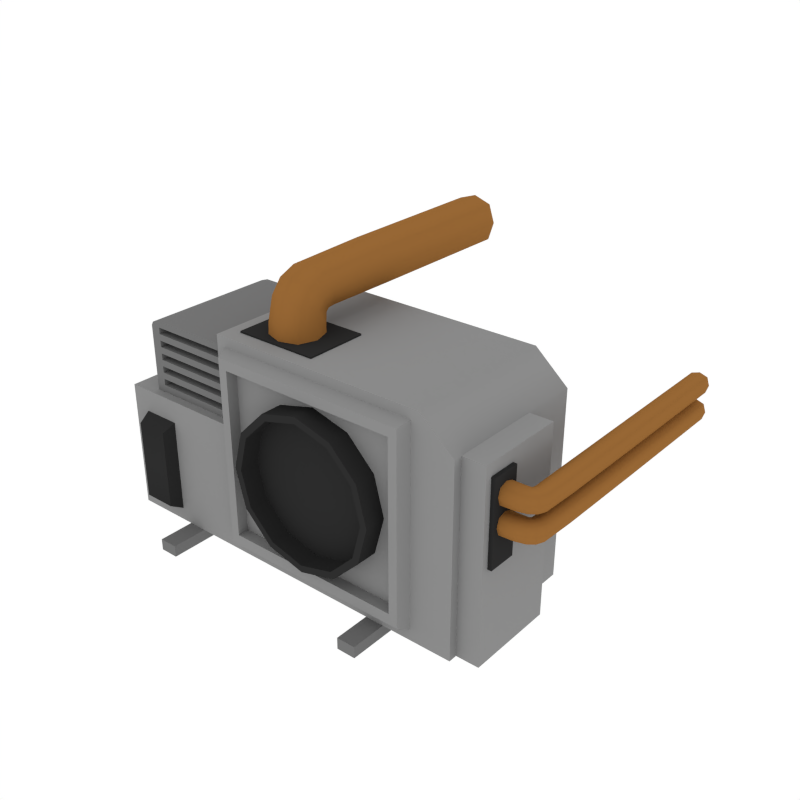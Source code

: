 # Source: AC.blend  (saved by Blender 3.0.42; exported with 4.5.12 LTS)
import bpy
from mathutils import Matrix  # noqa: F401  (used for matrix-valued properties, if any)

bpy.ops.wm.read_factory_settings(use_empty=True)
scene = bpy.context.scene
scene.name = 'Scene'

# ---- collections
col_collection_1 = bpy.data.collections.new('Collection 1'); scene.collection.children.link(col_collection_1)

# ---- materials (node trees are filled in below, after node groups)
mat_lightgrey = bpy.data.materials.new('LightGrey')
mat_lightgrey.alpha_threshold = 0.0
mat_lightgrey.diffuse_color = (0.2598, 0.2598, 0.2598, 1.0)
mat_lightgrey.roughness = 0.5
mat_grey = bpy.data.materials.new('Grey')
mat_grey.alpha_threshold = 0.0
mat_grey.diffuse_color = (0.1734, 0.1734, 0.1734, 1.0)
mat_grey.roughness = 0.5
mat_black = bpy.data.materials.new('Black')
mat_black.alpha_threshold = 0.0
mat_black.diffuse_color = (0.02721, 0.02721, 0.02721, 1.0)
mat_black.roughness = 0.5
mat_orange = bpy.data.materials.new('Orange')
mat_orange.alpha_threshold = 0.0
mat_orange.diffuse_color = (0.3108, 0.1363, 0.03522, 1.0)
mat_orange.roughness = 0.5

# ---- node groups
ng_auto_smooth = bpy.data.node_groups.new('Auto Smooth', 'GeometryNodeTree')
_s = ng_auto_smooth.interface.new_socket(name='Geometry', in_out='OUTPUT', socket_type='NodeSocketGeometry')
_s = ng_auto_smooth.interface.new_socket(name='Geometry', in_out='INPUT', socket_type='NodeSocketGeometry')
_s = ng_auto_smooth.interface.new_socket(name='Angle', in_out='INPUT', socket_type='NodeSocketFloat')
_s.subtype = 'ANGLE'
_s.min_value = 0.0
_s.max_value = 3.142
ng_auto_smooth.is_modifier = True
_N = ng_auto_smooth.nodes; _L = ng_auto_smooth.links
n0 = _N.new('NodeGroupOutput'); n0.name = 'Group Output'; n0.location = (480, -100)
n1 = _N.new('NodeGroupInput'); n1.name = 'Group Input'; n1.location = (-420, -300)
n2 = _N.new('NodeGroupInput'); n2.name = 'Group Input.001'; n2.location = (-60, -100)
n3 = _N.new('GeometryNodeSetShadeSmooth'); n3.name = 'Set Shade Smooth'; n3.location = (120, -100)
n3.domain = 'EDGE'
n4 = _N.new('GeometryNodeSetShadeSmooth'); n4.name = 'Set Shade Smooth.001'; n4.location = (300, -100)
n5 = _N.new('GeometryNodeInputMeshEdgeAngle'); n5.name = 'Edge Angle'; n5.location = (-420, -220)
n6 = _N.new('GeometryNodeInputEdgeSmooth'); n6.name = 'Is Edge Smooth'; n6.location = (-60, -160)
n7 = _N.new('GeometryNodeInputShadeSmooth'); n7.name = 'Is Face Smooth'; n7.location = (-240, -340)
n8 = _N.new('FunctionNodeBooleanMath'); n8.name = 'Boolean Math'; n8.location = (-60, -220)
n9 = _N.new('FunctionNodeCompare'); n9.name = 'Compare'; n9.location = (-240, -180)
n9.operation = 'LESS_EQUAL'
_L.new(n5.outputs[0], n9.inputs[0])
_L.new(n4.outputs[0], n0.inputs[0])
_L.new(n1.outputs[1], n9.inputs[1])
_L.new(n9.outputs[0], n8.inputs[0])
_L.new(n7.outputs[0], n8.inputs[1])
_L.new(n2.outputs[0], n3.inputs[0])
_L.new(n6.outputs[0], n3.inputs[1])
_L.new(n3.outputs[0], n4.inputs[0])
_L.new(n8.outputs[0], n3.inputs[2])
n0.is_active_output = True

# ---- material node trees

# ---- world
world_world = bpy.data.worlds.new('World'); scene.world = world_world
world_world.color = (1.0, 1.0, 1.0)
world_world.use_sun_shadow = False
world_world.sun_shadow_jitter_overblur = 0.0
world_world.cycles.sampling_method = 'NONE'
world_world.cycles.sample_map_resolution = 256

# ---- meshes
me_cube_004 = bpy.data.meshes.new('Cube.004')
me_cube_004.from_pydata([(-0.3946, -0.1799, -0.254), (-0.3946, 0.1799, -0.254), (0.4194, -0.1799, -0.254), (0.4194, -0.1799, 0.254), (0.4194, 0.1799, -0.254), (0.4194, 0.1799, 0.254), (-0.1001, 0.1799, -0.254), (-0.1001, 0.1799, 0.254), (-0.1001, -0.1799, -0.254), (-0.1001, -0.1799, 0.254), (0.4967, 0.1799, 0.1861), (0.4967, 0.1799, -0.254), (0.4967, -0.1799, -0.254), (0.4967, -0.1799, 0.1861), (-0.3946, -0.1799, 0.04939), (-0.3946, 0.1799, 0.04939), (0.4194, 0.1799, 0.04939), (0.4194, -0.1799, 0.04939), (-0.1001, -0.1799, 0.04939), (-0.1001, 0.1799, 0.04939), (0.4967, 0.1799, 0.008814), (0.4967, -0.1799, 0.008814), (-0.3284, -0.1606, 0.2122), (-0.3284, 0.1606, 0.2122), (-0.08827, 0.1606, 0.2187), (-0.08827, -0.1606, 0.2187), (-0.3333, -0.1606, 0.03603), (-0.3333, 0.1606, 0.03603), (-0.08827, -0.1606, 0.03603), (-0.08827, 0.1606, 0.03603), (-0.3098, 0.1606, 0.08169), (-0.3098, 0.1606, 0.09692), (-0.3098, 0.1606, 0.1121), (-0.3098, 0.1606, 0.1274), (-0.3098, 0.1606, 0.1426), (-0.3098, 0.1606, 0.1578), (-0.3098, 0.1606, 0.173), (-0.3098, 0.1606, 0.1882), (-0.3098, 0.1606, 0.2035), (-0.3098, -0.1606, 0.06647), (-0.3098, -0.1606, 0.08169), (-0.3098, -0.1606, 0.09692), (-0.3098, -0.1606, 0.1121), (-0.3098, -0.1606, 0.1274), (-0.3098, -0.1606, 0.1426), (-0.3098, -0.1606, 0.1578), (-0.3098, -0.1606, 0.173), (-0.3098, -0.1606, 0.1882), (-0.3098, -0.1606, 0.2035), (-0.08827, 0.1606, 0.06647), (-0.08827, 0.1606, 0.08169), (-0.08827, 0.1606, 0.09692), (-0.08827, 0.1606, 0.1121), (-0.08827, 0.1606, 0.1274), (-0.08827, 0.1606, 0.1426), (-0.08827, 0.1606, 0.1578), (-0.08827, 0.1606, 0.173), (-0.08827, 0.1606, 0.1882), (-0.08827, 0.1606, 0.2035), (-0.3098, -0.1606, 0.2187), (-0.3098, 0.1606, 0.2187), (-0.3098, 0.1606, 0.03603), (-0.3098, -0.1606, 0.03603), (-0.08827, -0.1606, 0.06647), (-0.08827, -0.1606, 0.08169), (-0.08827, -0.1606, 0.09692), (-0.08827, -0.1606, 0.1121), (-0.08827, -0.1606, 0.1274), (-0.08827, -0.1606, 0.1426), (-0.08827, -0.1606, 0.1578), (-0.08827, -0.1606, 0.173), (-0.08827, -0.1606, 0.1882), (-0.08827, -0.1606, 0.2035), (-0.3333, 0.1606, 0.06647), (-0.3333, 0.1606, 0.08169), (-0.3333, 0.1606, 0.09692), (-0.3333, 0.1606, 0.1121), (-0.3333, 0.1606, 0.1274), (-0.1246, 0.1606, 0.2187), (-0.1246, 0.1606, 0.03603), (-0.3333, 0.1606, 0.1426), (-0.3333, 0.1606, 0.1578), (-0.3333, 0.1606, 0.173), (-0.3333, 0.1606, 0.1882), (-0.3333, 0.1606, 0.2035), (-0.3333, -0.1606, 0.2035), (-0.3333, -0.1606, 0.1882), (-0.3333, -0.1606, 0.173), (-0.1246, -0.1606, 0.2187), (-0.1246, -0.1606, 0.03603), (-0.3333, -0.1606, 0.1578), (-0.3333, -0.1606, 0.1426), (-0.3333, -0.1606, 0.1274), (-0.3333, -0.1606, 0.1121), (-0.3333, -0.1606, 0.09692), (-0.3333, -0.1606, 0.08169), (-0.3333, -0.1606, 0.06647), (-0.3098, 0.1606, 0.06647), (-0.1246, -0.1606, 0.2035), (-0.1246, -0.1606, 0.1882), (-0.1246, -0.1606, 0.173), (-0.1246, -0.1606, 0.1578), (-0.1246, -0.1606, 0.1426), (-0.1246, -0.1606, 0.1274), (-0.1246, -0.1606, 0.1121), (-0.1246, -0.1606, 0.09692), (-0.1246, -0.1606, 0.08169), (-0.1246, -0.1606, 0.06647), (-0.1246, 0.1606, 0.2035), (-0.1246, 0.1606, 0.1882), (-0.1246, 0.1606, 0.173), (-0.1246, 0.1606, 0.1578), (-0.1246, 0.1606, 0.1426), (-0.1246, 0.1606, 0.1274), (-0.1246, 0.1606, 0.1121), (-0.1246, 0.1606, 0.09692), (-0.1246, 0.1606, 0.08169), (-0.1246, 0.1606, 0.06647), (-0.3098, -0.05127, 0.08169), (-0.3098, -0.05127, 0.06647), (-0.3098, -0.05127, 0.1121), (-0.3098, -0.05127, 0.09692), (-0.3098, -0.05127, 0.1426), (-0.3098, -0.05127, 0.1274), (-0.3098, -0.05127, 0.173), (-0.3098, -0.05127, 0.1578), (-0.3098, -0.05127, 0.2035), (-0.3098, -0.05127, 0.1882), (-0.1246, -0.05127, 0.08169), (-0.1246, -0.05127, 0.06647), (-0.1246, -0.05127, 0.1121), (-0.1246, -0.05127, 0.09692), (-0.1246, -0.05127, 0.1426), (-0.1246, -0.05127, 0.1274), (-0.1246, -0.05127, 0.173), (-0.1246, -0.05127, 0.1578), (-0.1246, -0.05127, 0.2035), (-0.1246, -0.05127, 0.1882), (0.456, 0.0481, 0.1861), (0.456, -0.1606, 0.1861), (0.456, 0.0481, -0.253), (0.456, -0.1606, -0.253), (0.5502, 0.0481, 0.1861), (0.5502, -0.1606, 0.1861), (0.5502, 0.0481, -0.253), (0.5502, -0.1606, -0.253), (0.4027, -0.1703, -0.2329), (0.4027, -0.1703, 0.2354), (-0.08343, -0.1703, -0.2329), (-0.08343, -0.1703, 0.2354), (0.4027, -0.1703, 0.04682), (-0.08343, -0.1703, 0.04682), (0.3891, -0.2068, 0.04471), (0.3891, -0.2068, -0.2156), (-0.06978, -0.2068, -0.2156), (0.3891, -0.2068, 0.2202), (-0.06978, -0.2068, 0.2202), (-0.06978, -0.2068, 0.04471), (0.3688, -0.2068, 0.04159), (0.3688, -0.2068, -0.1899), (-0.04954, -0.2068, -0.1899), (0.3688, -0.2068, 0.1977), (-0.04954, -0.2068, 0.1977), (-0.04954, -0.2068, 0.04159), (0.3688, -0.1615, 0.04159), (0.3688, -0.1615, -0.1899), (-0.04954, -0.1615, -0.1899), (0.3688, -0.1615, 0.1977), (-0.04954, -0.1615, 0.1977), (-0.04954, -0.1615, 0.04159), (-0.1981, 0.3505, -0.254), (-0.1981, -0.2651, -0.254), (-0.2425, 0.3505, -0.254), (-0.2425, -0.2651, -0.254), (-0.1981, 0.3505, -0.281), (-0.1981, -0.2651, -0.281), (-0.2425, 0.3505, -0.281), (-0.2425, -0.2651, -0.281), (0.3306, 0.3505, -0.254), (0.3306, -0.2651, -0.254), (0.2862, 0.3505, -0.254), (0.2862, -0.2651, -0.254), (0.3306, 0.3505, -0.281), (0.3306, -0.2651, -0.281), (0.2862, 0.3505, -0.281), (0.2862, -0.2651, -0.281), (0.1596, -0.2297, -0.1765), (0.1596, -0.1555, -0.1765), (0.2477, -0.2297, -0.1529), (0.2477, -0.1555, -0.1529), (0.3122, -0.2297, -0.08847), (0.3122, -0.1555, -0.08847), (0.3358, -0.2297, -0.0003959), (0.3358, -0.1555, -0.0003959), (0.3122, -0.2297, 0.08768), (0.3122, -0.1555, 0.08768), (0.2477, -0.2297, 0.1522), (0.2477, -0.1555, 0.1522), (0.1596, -0.2297, 0.1758), (0.1596, -0.1555, 0.1758), (0.07157, -0.2297, 0.1522), (0.07157, -0.1555, 0.1522), (0.007092, -0.2297, 0.08768), (0.007092, -0.1555, 0.08768), (-0.01651, -0.2297, -0.0003958), (-0.01651, -0.1555, -0.0003958), (0.007092, -0.2297, -0.08847), (0.007092, -0.1555, -0.08847), (0.07157, -0.2297, -0.1529), (0.07157, -0.1555, -0.1529), (0.1596, -0.2295, -0.1607), (0.2398, -0.2295, -0.1392), (0.2984, -0.2295, -0.08053), (0.3199, -0.2295, -0.0003959), (0.2984, -0.2295, 0.07974), (0.2398, -0.2295, 0.1384), (0.1596, -0.2295, 0.1599), (0.07951, -0.2295, 0.1384), (0.02084, -0.2295, 0.07974), (-0.0006318, -0.2295, -0.0003958), (0.02084, -0.2295, -0.08053), (0.07951, -0.2295, -0.1392), (0.1596, -0.1844, -0.1607), (0.2398, -0.1844, -0.1392), (0.2984, -0.1844, -0.08053), (0.3199, -0.1844, -0.0003959), (0.2984, -0.1844, 0.07974), (0.2398, -0.1844, 0.1384), (0.1596, -0.1844, 0.1599), (0.07951, -0.1844, 0.1384), (0.02084, -0.1844, 0.07974), (-0.0006318, -0.1844, -0.0003958), (0.02084, -0.1844, -0.08053), (0.07951, -0.1844, -0.1392), (-0.3946, 0.1799, 0.006048), (-0.3946, 0.1799, -0.0373), (-0.3946, 0.1799, -0.08064), (-0.3946, 0.1799, -0.124), (-0.3946, 0.1799, -0.1673), (-0.3946, 0.1799, -0.2107), (0.4194, 0.1799, 0.006048), (0.4194, 0.1799, -0.0373), (0.4194, 0.1799, -0.08064), (0.4194, 0.1799, -0.124), (0.4194, 0.1799, -0.1673), (0.4194, 0.1799, -0.2107), (0.4194, -0.1799, 0.006048), (0.4194, -0.1799, -0.0373), (0.4194, -0.1799, -0.08064), (0.4194, -0.1799, -0.124), (0.4194, -0.1799, -0.1673), (0.4194, -0.1799, -0.2107), (-0.1001, -0.1799, 0.006048), (-0.1001, -0.1799, -0.0373), (-0.1001, -0.1799, -0.08064), (-0.1001, -0.1799, -0.124), (-0.1001, -0.1799, -0.1673), (-0.1001, -0.1799, -0.2107), (-0.1001, 0.1799, 0.006048), (-0.1001, 0.1799, -0.0373), (-0.1001, 0.1799, -0.08064), (-0.1001, 0.1799, -0.124), (-0.1001, 0.1799, -0.1673), (-0.1001, 0.1799, -0.2107), (0.4967, 0.1799, -0.02874), (0.4967, 0.1799, -0.06628), (0.4967, 0.1799, -0.1038), (0.4967, 0.1799, -0.1414), (0.4967, 0.1799, -0.1789), (0.4967, 0.1799, -0.2165), (0.4967, -0.1799, -0.02874), (0.4967, -0.1799, -0.06628), (0.4967, -0.1799, -0.1038), (0.4967, -0.1799, -0.1414), (0.4967, -0.1799, -0.1789), (0.4967, -0.1799, -0.2165), (-0.3946, -0.1799, -0.2107), (-0.3946, -0.1799, -0.1673), (-0.3946, -0.1799, -0.124), (-0.3946, -0.1799, -0.08064), (-0.3946, -0.1799, -0.0373), (-0.3946, -0.1799, 0.006048), (-0.3946, 0.1352, -0.0004131), (-0.3946, 0.1352, -0.03084), (-0.3946, 0.1352, -0.08711), (-0.3946, 0.1352, -0.1175), (-0.3946, 0.1352, -0.1738), (-0.3946, 0.1352, -0.2042), (-0.3946, -0.1352, -0.2042), (-0.3946, -0.1352, -0.1738), (-0.3946, -0.1352, -0.1175), (-0.3946, -0.1352, -0.08711), (-0.3946, -0.1352, -0.03084), (-0.3946, -0.1352, -0.0004131), (-0.3863, 0.1185, -0.005309), (-0.3863, 0.1185, -0.02594), (-0.3863, 0.1185, -0.092), (-0.3863, 0.1185, -0.1126), (-0.3863, 0.1185, -0.1787), (-0.3863, 0.1185, -0.1993), (-0.3863, -0.1185, -0.1993), (-0.3863, -0.1185, -0.1787), (-0.3863, -0.1185, -0.1126), (-0.3863, -0.1185, -0.092), (-0.3863, -0.1185, -0.02594), (-0.3863, -0.1185, -0.005309), (-0.3473, -0.21, -0.02019), (-0.3473, -0.21, -0.2063), (-0.2712, -0.21, -0.2063), (-0.2712, -0.21, -0.02019), (-0.2614, -0.1665, -0.2303), (-0.3571, -0.1665, -0.2303), (-0.3571, -0.1665, 0.003753), (-0.2614, -0.1665, 0.003753), (0.5405, -0.07991, 0.1579), (0.5405, -0.1454, 0.1579), (0.5405, -0.07991, -0.0365), (0.5405, -0.1454, -0.0365), (0.5593, -0.07991, 0.1579), (0.5593, -0.1454, 0.1579), (0.5593, -0.07991, -0.0365), (0.5593, -0.1454, -0.0365), (0.5972, -0.0814, 0.1136), (0.6163, -0.1268, 0.1136), (0.6063, -0.1076, 0.1377), (0.6063, -0.1076, 0.08943), (0.5561, -0.1116, 0.08961), (0.5561, -0.1116, 0.1375), (0.557, -0.1354, 0.1136), (0.5552, -0.08769, 0.1136), (0.6183, -0.08892, 0.08951), (0.6394, -0.09644, 0.1136), (0.6183, -0.08892, 0.1376), (0.5963, -0.0884, 0.1136), (0.5955, 0.1899, 0.1136), (0.6435, 0.1895, 0.1136), (0.6195, 0.1897, 0.1374), (0.6195, 0.1897, 0.08968), (0.5972, -0.0814, 0.0509), (0.6163, -0.1268, 0.0509), (0.6063, -0.1076, 0.07503), (0.6063, -0.1076, 0.02676), (0.5561, -0.1116, 0.02694), (0.5561, -0.1116, 0.07485), (0.557, -0.1354, 0.0509), (0.5552, -0.08769, 0.0509), (0.6183, -0.08892, 0.02684), (0.6394, -0.09644, 0.0509), (0.6183, -0.08892, 0.07495), (0.5963, -0.0884, 0.0509), (0.5955, 0.1899, 0.0509), (0.6435, 0.1895, 0.0509), (0.6195, 0.1897, 0.07478), (0.6195, 0.1897, 0.02701), (0.6342, -0.09456, 0.1312), (0.6342, -0.09456, 0.09592), (0.6025, -0.08328, 0.09512), (0.6025, -0.08328, 0.132), (0.6426, -0.01422, 0.1136), (0.596, -0.009931, 0.1136), (0.6193, -0.01207, 0.08967), (0.6193, -0.01207, 0.1375), (0.6316, -0.1148, 0.1136), (0.5988, -0.09319, 0.1322), (0.6147, -0.1008, 0.08937), (0.6138, -0.122, 0.1312), (0.6147, -0.1008, 0.1378), (0.6138, -0.122, 0.09598), (0.5979, -0.08679, 0.1136), (0.5988, -0.09319, 0.09495), (0.5884, -0.1107, 0.1376), (0.5848, -0.08807, 0.1136), (0.5884, -0.1107, 0.08956), (0.592, -0.1334, 0.1136), (0.5568, -0.1295, 0.09574), (0.5554, -0.09366, 0.1317), (0.5554, -0.09366, 0.09545), (0.5568, -0.1295, 0.1314), (0.5166, -0.08729, 0.1136), (0.5166, -0.1353, 0.1136), (0.5166, -0.1113, 0.1375), (0.5166, -0.1113, 0.08962), (0.6434, 0.5059, 0.1136), (0.5955, 0.5059, 0.1136), (0.6195, 0.5059, 0.08962), (0.6195, 0.5059, 0.1375), (0.6015, 0.1898, 0.1315), (0.6015, 0.1898, 0.09562), (0.6375, 0.1895, 0.09569), (0.6375, 0.1895, 0.1314), (0.6342, -0.09456, 0.06854), (0.6342, -0.09456, 0.03325), (0.6025, -0.08328, 0.03245), (0.6025, -0.08328, 0.06934), (0.6426, -0.01422, 0.0509), (0.596, -0.009931, 0.0509), (0.6193, -0.01207, 0.027), (0.6193, -0.01207, 0.07479), (0.6316, -0.1148, 0.0509), (0.5988, -0.09319, 0.06951), (0.6147, -0.1008, 0.0267), (0.6138, -0.122, 0.06848), (0.6147, -0.1008, 0.07509), (0.6138, -0.122, 0.03331), (0.5979, -0.08679, 0.0509), (0.5988, -0.09319, 0.03228), (0.5884, -0.1107, 0.0749), (0.5848, -0.08807, 0.0509), (0.5884, -0.1107, 0.02689), (0.592, -0.1334, 0.0509), (0.5568, -0.1295, 0.03307), (0.5554, -0.09366, 0.06901), (0.5554, -0.09366, 0.03278), (0.5568, -0.1295, 0.06872), (0.5166, -0.08729, 0.0509), (0.5166, -0.1353, 0.0509), (0.5166, -0.1113, 0.07484), (0.5166, -0.1113, 0.02695), (0.6434, 0.5059, 0.0509), (0.5955, 0.5059, 0.0509), (0.6195, 0.5059, 0.02695), (0.6195, 0.5059, 0.07484), (0.6015, 0.1898, 0.06884), (0.6015, 0.1898, 0.03295), (0.6375, 0.1895, 0.03302), (0.6375, 0.1895, 0.06878), (0.6018, -0.01047, 0.1316), (0.6367, -0.01368, 0.1313), (0.6018, -0.01047, 0.0955), (0.6367, -0.01368, 0.09578), (0.6274, -0.1113, 0.09602), (0.6021, -0.09029, 0.09482), (0.6274, -0.1113, 0.1311), (0.6021, -0.09029, 0.1323), (0.5857, -0.09373, 0.1319), (0.5911, -0.1277, 0.1313), (0.5857, -0.09373, 0.09525), (0.5911, -0.1277, 0.09587), (0.5166, -0.1293, 0.09561), (0.5166, -0.09329, 0.09561), (0.5166, -0.09329, 0.1315), (0.5166, -0.1293, 0.1315), (0.6015, 0.5059, 0.1315), (0.6375, 0.5059, 0.1315), (0.6015, 0.5059, 0.09561), (0.6375, 0.5059, 0.09561), (0.6018, -0.01047, 0.06896), (0.6367, -0.01368, 0.06868), (0.6018, -0.01047, 0.03284), (0.6367, -0.01368, 0.03311), (0.6274, -0.1113, 0.03335), (0.6021, -0.09029, 0.03215), (0.6274, -0.1113, 0.06845), (0.6021, -0.09029, 0.06964), (0.5857, -0.09373, 0.06921), (0.5911, -0.1277, 0.06859), (0.5857, -0.09373, 0.03258), (0.5911, -0.1277, 0.0332), (0.5166, -0.1293, 0.03294), (0.5166, -0.09329, 0.03294), (0.5166, -0.09329, 0.06886), (0.5166, -0.1293, 0.06886), (0.6015, 0.5059, 0.06886), (0.6375, 0.5059, 0.06886), (0.6015, 0.5059, 0.03294), (0.6375, 0.5059, 0.03294), (-0.06835, -0.001106, 0.2392), (-0.06835, -0.1454, 0.2392), (0.1261, -0.001106, 0.2392), (0.1261, -0.1454, 0.2392), (-0.06835, -0.001106, 0.258), (-0.06835, -0.1454, 0.258), (0.1261, -0.001106, 0.258), (0.1261, -0.1454, 0.258), (0.02685, -0.01247, 0.2983), (0.02685, -0.1166, 0.3421), (-0.02856, -0.0726, 0.3191), (0.08226, -0.0726, 0.3191), (0.08186, -0.08175, 0.2038), (-0.02815, -0.08175, 0.2038), (0.02685, -0.1366, 0.2059), (0.02685, -0.02693, 0.2017), (0.08209, -0.02974, 0.3467), (0.02685, -0.04702, 0.3952), (-0.02839, -0.02974, 0.3467), (0.02685, -0.02854, 0.2962), (0.02685, 0.5059, 0.2944), (0.02685, 0.5059, 0.4046), (-0.02798, 0.5059, 0.3495), (0.08169, 0.5059, 0.3495), (-0.01366, -0.0427, 0.3831), (0.06736, -0.0427, 0.3831), (0.0692, -0.01679, 0.3104), (-0.0155, -0.01679, 0.3104), (0.02685, 0.1418, 0.4024), (0.02685, 0.1516, 0.2953), (0.08172, 0.1467, 0.3488), (-0.02801, 0.1467, 0.3488), (0.02685, -0.0891, 0.3771), (-0.01589, -0.03956, 0.3019), (0.08241, -0.05698, 0.3384), (-0.01352, -0.1056, 0.3363), (-0.0287, -0.05698, 0.3384), (0.06723, -0.1056, 0.3363), (0.02685, -0.02487, 0.2997), (0.06959, -0.03956, 0.3019), (-0.02827, -0.07978, 0.2779), (0.02685, -0.0278, 0.2696), (0.08197, -0.07978, 0.2779), (0.02685, -0.1318, 0.2863), (0.06778, -0.1229, 0.2053), (-0.01473, -0.04063, 0.2022), (0.06844, -0.04063, 0.2022), (-0.01407, -0.1229, 0.2053), (0.02685, -0.026, 0.1131), (0.02685, -0.1362, 0.1131), (-0.02813, -0.0811, 0.1131), (0.08183, -0.0811, 0.1131), (-0.01435, 0.5059, 0.3081), (0.06805, 0.5059, 0.3081), (0.06791, 0.5059, 0.3908), (-0.0142, 0.5059, 0.3908), (-0.01462, 0.1504, 0.3087), (-0.01397, 0.143, 0.389), (0.06832, 0.1504, 0.3087), (0.06768, 0.143, 0.389), (0.06714, -0.08107, 0.3674), (0.06989, -0.0329, 0.3094), (-0.01344, -0.08107, 0.3674), (-0.01619, -0.0329, 0.3094), (-0.0152, -0.04079, 0.2717), (-0.01378, -0.1188, 0.2842), (0.0689, -0.04079, 0.2717), (0.06748, -0.1188, 0.2842), (0.06809, -0.1224, 0.1131), (0.06809, -0.03977, 0.1131), (-0.01438, -0.03977, 0.1131), (-0.01438, -0.1224, 0.1131)], [], [(19, 7, 5, 16), (251, 2, 12, 275), (6, 4, 2, 8), (5, 7, 9, 3), (1, 6, 8, 0), (17, 3, 9, 18), (20, 10, 13, 21), (2, 4, 11, 12), (5, 3, 13, 10), (16, 5, 10, 20), (240, 16, 20, 264), (264, 20, 21, 270), (234, 15, 19, 258), (246, 17, 18, 252), (252, 18, 14, 281), (3, 17, 21, 13), (258, 19, 16, 240), (281, 14, 15, 234), (82, 83, 37, 36), (102, 44, 122, 132), (60, 23, 22, 59), (95, 94, 75, 74), (7, 19, 18, 9), (15, 14, 18, 19), (79, 117, 49, 29), (86, 85, 84, 83), (87, 86, 83, 82), (90, 87, 82, 81), (91, 90, 81, 80), (92, 91, 80, 77), (93, 92, 77, 76), (108, 78, 24, 58), (96, 95, 74, 73), (94, 93, 76, 75), (62, 39, 96, 26), (99, 98, 136, 137), (100, 99, 47, 46), (105, 104, 130, 131), (48, 59, 22, 85), (102, 101, 45, 44), (104, 103, 43, 42), (43, 103, 133, 123), (106, 105, 41, 40), (44, 43, 123, 122), (26, 96, 73, 27), (85, 22, 23, 84), (98, 88, 59, 48), (67, 68, 102, 103), (68, 69, 101, 102), (69, 70, 100, 101), (70, 71, 99, 100), (71, 72, 98, 99), (73, 74, 30, 97), (84, 23, 60, 38), (74, 75, 31, 30), (75, 76, 32, 31), (76, 77, 33, 32), (77, 80, 34, 33), (80, 81, 35, 34), (83, 84, 38, 37), (81, 82, 36, 35), (28, 63, 107, 89), (78, 60, 59, 88), (65, 66, 104, 105), (24, 78, 88, 25), (35, 36, 110, 111), (33, 34, 112, 113), (32, 33, 113, 114), (31, 32, 114, 115), (30, 31, 115, 116), (97, 30, 116, 117), (89, 107, 39, 62), (72, 25, 88, 98), (38, 60, 78, 108), (36, 37, 109, 110), (37, 38, 108, 109), (61, 97, 117, 79), (63, 64, 106, 107), (64, 65, 105, 106), (66, 67, 103, 104), (34, 35, 111, 112), (39, 40, 95, 96), (40, 41, 94, 95), (41, 42, 93, 94), (42, 43, 92, 93), (43, 44, 91, 92), (44, 45, 90, 91), (45, 46, 87, 90), (46, 47, 86, 87), (47, 48, 85, 86), (117, 116, 50, 49), (116, 115, 51, 50), (115, 114, 52, 51), (114, 113, 53, 52), (113, 112, 54, 53), (112, 111, 55, 54), (111, 110, 56, 55), (110, 109, 57, 56), (109, 108, 58, 57), (133, 132, 122, 123), (137, 136, 126, 127), (135, 134, 124, 125), (131, 130, 120, 121), (129, 128, 118, 119), (46, 45, 125, 124), (45, 101, 135, 125), (100, 46, 124, 134), (40, 39, 119, 118), (39, 107, 129, 119), (48, 47, 127, 126), (47, 99, 137, 127), (103, 102, 132, 133), (106, 40, 118, 128), (98, 48, 126, 136), (42, 41, 121, 120), (107, 106, 128, 129), (41, 105, 131, 121), (101, 100, 134, 135), (104, 42, 120, 130), (27, 73, 97, 61), (140, 141, 139, 138), (144, 142, 143, 145), (141, 140, 144, 145), (140, 138, 142, 144), (139, 141, 145, 143), (138, 139, 143, 142), (150, 151, 149, 147), (146, 148, 151, 150), (155, 156, 162, 161), (152, 155, 161, 158), (147, 149, 156, 155), (146, 150, 152, 153), (149, 151, 157, 156), (151, 148, 154, 157), (148, 146, 153, 154), (150, 147, 155, 152), (161, 162, 168, 167), (158, 161, 167, 164), (153, 152, 158, 159), (156, 157, 163, 162), (157, 154, 160, 163), (154, 153, 159, 160), (174, 175, 177, 176), (170, 172, 173, 171), (159, 158, 164, 165), (162, 163, 169, 168), (163, 160, 166, 169), (160, 159, 165, 166), (172, 170, 174, 176), (173, 172, 176, 177), (170, 171, 175, 174), (171, 173, 177, 175), (182, 183, 185, 184), (178, 180, 181, 179), (180, 178, 182, 184), (181, 180, 184, 185), (178, 179, 183, 182), (179, 181, 185, 183), (186, 187, 189, 188), (188, 189, 191, 190), (190, 191, 193, 192), (192, 193, 195, 194), (194, 195, 197, 196), (196, 197, 199, 198), (198, 199, 201, 200), (200, 201, 203, 202), (202, 203, 205, 204), (204, 205, 207, 206), (206, 207, 209, 208), (208, 209, 187, 186), (202, 204, 219, 218), (216, 217, 229, 228), (200, 202, 218, 217), (198, 200, 217, 216), (196, 198, 216, 215), (194, 196, 215, 214), (192, 194, 214, 213), (208, 186, 210, 221), (186, 188, 211, 210), (190, 192, 213, 212), (206, 208, 221, 220), (188, 190, 212, 211), (204, 206, 220, 219), (222, 223, 224, 225, 226, 227, 228, 229, 230, 231, 232, 233), (213, 214, 226, 225), (220, 221, 233, 232), (210, 211, 223, 222), (217, 218, 230, 229), (214, 215, 227, 226), (221, 210, 222, 233), (211, 212, 224, 223), (218, 219, 231, 230), (215, 216, 228, 227), (212, 213, 225, 224), (219, 220, 232, 231), (0, 276, 239, 1), (280, 281, 293, 292), (277, 278, 237, 238), (237, 278, 290, 285), (279, 280, 235, 236), (276, 277, 289, 288), (6, 263, 245, 4), (263, 262, 244, 245), (262, 261, 243, 244), (261, 260, 242, 243), (260, 259, 241, 242), (259, 258, 240, 241), (8, 257, 276, 0), (257, 256, 277, 276), (256, 255, 278, 277), (255, 254, 279, 278), (254, 253, 280, 279), (253, 252, 281, 280), (2, 251, 257, 8), (251, 250, 256, 257), (250, 249, 255, 256), (249, 248, 254, 255), (248, 247, 253, 254), (247, 246, 252, 253), (1, 239, 263, 6), (239, 238, 262, 263), (238, 237, 261, 262), (237, 236, 260, 261), (236, 235, 259, 260), (235, 234, 258, 259), (11, 269, 275, 12), (269, 268, 274, 275), (268, 267, 273, 274), (267, 266, 272, 273), (266, 265, 271, 272), (265, 264, 270, 271), (4, 245, 269, 11), (245, 244, 268, 269), (244, 243, 267, 268), (243, 242, 266, 267), (242, 241, 265, 266), (241, 240, 264, 265), (17, 246, 270, 21), (246, 247, 271, 270), (247, 248, 272, 271), (248, 249, 273, 272), (249, 250, 274, 273), (250, 251, 275, 274), (291, 284, 296, 303), (286, 287, 299, 298), (292, 293, 305, 304), (236, 237, 285, 284), (279, 236, 284, 291), (239, 276, 288, 287), (278, 279, 291, 290), (235, 280, 292, 283), (234, 235, 283, 282), (277, 238, 286, 289), (238, 239, 287, 286), (281, 234, 282, 293), (300, 301, 298, 299), (302, 303, 296, 297), (304, 305, 294, 295), (287, 288, 300, 299), (288, 289, 301, 300), (283, 292, 304, 295), (282, 283, 295, 294), (289, 286, 298, 301), (290, 291, 303, 302), (293, 282, 294, 305), (284, 285, 297, 296), (285, 290, 302, 297), (312, 306, 309, 313), (312, 313, 310, 311), (313, 309, 308, 310), (310, 308, 307, 311), (311, 307, 306, 312), (306, 307, 308, 309), (315, 314, 316, 317), (319, 321, 320, 318), (316, 320, 321, 317), (317, 321, 319, 315), (315, 319, 318, 314), (314, 318, 320, 316), (322, 368, 433, 357), (322, 357, 426, 359), (322, 359, 428, 356), (322, 356, 431, 368), (323, 373, 437, 367), (323, 367, 430, 362), (323, 362, 432, 365), (323, 365, 435, 373), (324, 370, 435, 365), (324, 365, 432, 366), (324, 366, 433, 363), (324, 363, 434, 370), (325, 372, 436, 369), (325, 369, 431, 364), (325, 364, 430, 367), (325, 367, 437, 372), (326, 381, 439, 376), (326, 376, 436, 372), (326, 372, 437, 374), (326, 374, 438, 381), (327, 380, 441, 377), (327, 377, 435, 370), (327, 370, 434, 375), (327, 375, 440, 380), (328, 379, 438, 374), (328, 374, 437, 373), (328, 373, 435, 377), (328, 377, 441, 379), (329, 378, 440, 375), (329, 375, 434, 371), (329, 371, 436, 376), (329, 376, 439, 378), (330, 364, 431, 356), (330, 356, 428, 360), (330, 360, 429, 355), (330, 355, 430, 364), (331, 362, 430, 355), (331, 355, 429, 358), (331, 358, 427, 354), (331, 354, 432, 362), (332, 366, 432, 354), (332, 354, 427, 361), (332, 361, 426, 357), (332, 357, 433, 366), (333, 371, 434, 363), (333, 363, 433, 368), (333, 368, 431, 369), (333, 369, 436, 371), (334, 359, 426, 386), (334, 386, 442, 383), (334, 383, 444, 387), (334, 387, 428, 359), (335, 358, 429, 388), (335, 388, 445, 382), (335, 382, 443, 389), (335, 389, 427, 358), (336, 361, 427, 389), (336, 389, 443, 385), (336, 385, 442, 386), (336, 386, 426, 361), (337, 360, 428, 387), (337, 387, 444, 384), (337, 384, 445, 388), (337, 388, 429, 360), (338, 404, 453, 393), (338, 393, 446, 395), (338, 395, 448, 392), (338, 392, 451, 404), (339, 409, 457, 403), (339, 403, 450, 398), (339, 398, 452, 401), (339, 401, 455, 409), (340, 406, 455, 401), (340, 401, 452, 402), (340, 402, 453, 399), (340, 399, 454, 406), (341, 408, 456, 405), (341, 405, 451, 400), (341, 400, 450, 403), (341, 403, 457, 408), (342, 417, 459, 412), (342, 412, 456, 408), (342, 408, 457, 410), (342, 410, 458, 417), (343, 416, 461, 413), (343, 413, 455, 406), (343, 406, 454, 411), (343, 411, 460, 416), (344, 415, 458, 410), (344, 410, 457, 409), (344, 409, 455, 413), (344, 413, 461, 415), (345, 414, 460, 411), (345, 411, 454, 407), (345, 407, 456, 412), (345, 412, 459, 414), (346, 400, 451, 392), (346, 392, 448, 396), (346, 396, 449, 391), (346, 391, 450, 400), (347, 398, 450, 391), (347, 391, 449, 394), (347, 394, 447, 390), (347, 390, 452, 398), (348, 402, 452, 390), (348, 390, 447, 397), (348, 397, 446, 393), (348, 393, 453, 402), (349, 407, 454, 399), (349, 399, 453, 404), (349, 404, 451, 405), (349, 405, 456, 407), (350, 395, 446, 422), (350, 422, 462, 419), (350, 419, 464, 423), (350, 423, 448, 395), (351, 394, 449, 424), (351, 424, 465, 418), (351, 418, 463, 425), (351, 425, 447, 394), (352, 397, 447, 425), (352, 425, 463, 421), (352, 421, 462, 422), (352, 422, 446, 397), (353, 396, 448, 423), (353, 423, 464, 420), (353, 420, 465, 424), (353, 424, 449, 396), (467, 466, 468, 469), (471, 473, 472, 470), (468, 472, 473, 469), (469, 473, 471, 467), (467, 471, 470, 466), (466, 470, 472, 468), (474, 504, 529, 493), (474, 493, 522, 495), (474, 495, 524, 492), (474, 492, 527, 504), (475, 509, 533, 503), (475, 503, 526, 498), (475, 498, 528, 501), (475, 501, 531, 509), (476, 506, 531, 501), (476, 501, 528, 502), (476, 502, 529, 499), (476, 499, 530, 506), (477, 508, 532, 505), (477, 505, 527, 500), (477, 500, 526, 503), (477, 503, 533, 508), (478, 517, 535, 512), (478, 512, 532, 508), (478, 508, 533, 510), (478, 510, 534, 517), (479, 516, 537, 513), (479, 513, 531, 506), (479, 506, 530, 511), (479, 511, 536, 516), (480, 515, 534, 510), (480, 510, 533, 509), (480, 509, 531, 513), (480, 513, 537, 515), (481, 514, 536, 511), (481, 511, 530, 507), (481, 507, 532, 512), (481, 512, 535, 514), (482, 500, 527, 492), (482, 492, 524, 496), (482, 496, 525, 491), (482, 491, 526, 500), (483, 498, 526, 491), (483, 491, 525, 494), (483, 494, 523, 490), (483, 490, 528, 498), (484, 502, 528, 490), (484, 490, 523, 497), (484, 497, 522, 493), (484, 493, 529, 502), (485, 507, 530, 499), (485, 499, 529, 504), (485, 504, 527, 505), (485, 505, 532, 507), (486, 495, 522, 518), (486, 519, 524, 495), (487, 494, 525, 520), (487, 521, 523, 494), (488, 497, 523, 521), (488, 518, 522, 497), (489, 496, 524, 519), (489, 520, 525, 496)])
me_cube_004.polygons.foreach_set('use_smooth', [True] * 469)
me_cube_004.polygons.foreach_set('material_index', [0, 0, 0, 0, 0, 0, 0, 0, 0, 0, 0, 0, 0, 0, 0, 0, 0, 0, 1, 1, 1, 1, 0, 0, 1, 1, 1, 1, 1, 1, 1, 1, 1, 1, 1, 1, 1, 1, 1, 1, 1, 1, 1, 1, 1, 1, 1, 1, 1, 1, 1, 1, 1, 1, 1, 1, 1, 1, 1, 1, 1, 1, 1, 1, 1, 1, 1, 1, 1, 1, 1, 1, 1, 1, 1, 1, 1, 1, 1, 1, 1, 1, 1, 1, 1, 1, 1, 1, 1, 1, 1, 1, 1, 1, 1, 1, 1, 1, 1, 1, 1, 1, 1, 1, 1, 1, 1, 1, 1, 1, 1, 1, 1, 1, 1, 1, 1, 1, 1, 1, 0, 0, 0, 0, 0, 0, 0, 0, 0, 0, 0, 0, 0, 0, 0, 0, 0, 0, 0, 0, 0, 0, 1, 1, 0, 0, 0, 0, 1, 1, 1, 1, 1, 1, 1, 1, 1, 1, 2, 2, 2, 2, 2, 2, 2, 2, 2, 2, 2, 2, 2, 2, 2, 2, 2, 2, 2, 2, 2, 2, 2, 2, 2, 2, 2, 2, 2, 2, 2, 2, 2, 2, 2, 2, 2, 0, 0, 0, 0, 0, 0, 0, 0, 0, 0, 0, 0, 0, 0, 0, 0, 0, 0, 0, 0, 0, 0, 0, 0, 0, 0, 0, 0, 0, 0, 0, 0, 0, 0, 0, 0, 0, 0, 0, 0, 0, 0, 0, 0, 0, 0, 0, 0, 0, 0, 0, 0, 0, 0, 0, 0, 0, 0, 0, 0, 0, 0, 0, 0, 0, 0, 0, 0, 0, 0, 0, 0, 2, 2, 2, 2, 2, 2, 2, 2, 2, 2, 2, 2, 3, 3, 3, 3, 3, 3, 3, 3, 3, 3, 3, 3, 3, 3, 3, 3, 3, 3, 3, 3, 3, 3, 3, 3, 3, 3, 3, 3, 3, 3, 3, 3, 3, 3, 3, 3, 3, 3, 3, 3, 3, 3, 3, 3, 3, 3, 3, 3, 3, 3, 3, 3, 3, 3, 3, 3, 3, 3, 3, 3, 3, 3, 3, 3, 3, 3, 3, 3, 3, 3, 3, 3, 3, 3, 3, 3, 3, 3, 3, 3, 3, 3, 3, 3, 3, 3, 3, 3, 3, 3, 3, 3, 3, 3, 3, 3, 3, 3, 3, 3, 3, 3, 3, 3, 3, 3, 3, 3, 3, 3, 3, 3, 3, 3, 3, 3, 3, 3, 3, 3, 3, 3, 3, 3, 3, 3, 3, 3, 2, 2, 2, 2, 2, 2, 3, 3, 3, 3, 3, 3, 3, 3, 3, 3, 3, 3, 3, 3, 3, 3, 3, 3, 3, 3, 3, 3, 3, 3, 3, 3, 3, 3, 3, 3, 3, 3, 3, 3, 3, 3, 3, 3, 3, 3, 3, 3, 3, 3, 3, 3, 3, 3, 3, 3, 3, 3, 3, 3, 3, 3])
_uv = me_cube_004.uv_layers.new(name='UVMap')
_uv.uv.foreach_set('vector', [0.0, 0.0, 0.0, 0.0, 0.0, 0.0, 0.0, 0.0, 0.0, 0.0, 0.0, 0.0, 0.0, 0.0, 0.0, 0.0, 0.0, 0.0, 0.0, 0.0, 0.0, 0.0, 0.0, 0.0, 0.0, 0.0, 0.0, 0.0, 0.0, 0.0, 0.0, 0.0, 0.0, 0.0, 0.0, 0.0, 0.0, 0.0, 0.0, 0.0, 0.0, 0.0, 0.0, 0.0, 0.0, 0.0, 0.0, 0.0, 0.0, 0.0, 0.0, 0.0, 0.0, 0.0, 0.0, 0.0, 0.0, 0.0, 0.0, 0.0, 0.0, 0.0, 0.0, 0.0, 0.0, 0.0, 0.0, 0.0, 0.0, 0.0, 0.0, 0.0, 0.0, 0.0, 0.0, 0.0, 0.0, 0.0, 0.0, 0.0, 0.0, 0.0, 0.0, 0.0, 0.0, 0.0, 0.0, 0.0, 0.0, 0.0, 0.0, 0.0, 0.0, 0.0, 0.0, 0.0, 0.0, 0.0, 0.0, 0.0, 0.0, 0.0, 0.0, 0.0, 0.0, 0.0, 0.0, 0.0, 0.0, 0.0, 0.0, 0.0, 0.0, 0.0, 0.0, 0.0, 0.0, 0.0, 0.0, 0.0, 0.0, 0.0, 0.0, 0.0, 0.0, 0.0, 0.0, 0.0, 0.0, 0.0, 0.0, 0.0, 0.0, 0.0, 0.0, 0.0, 0.0, 0.0, 0.0, 0.0, 0.0, 0.0, 0.0, 0.0, 0.0, 0.0, 0.0, 0.0, 0.0, 0.0, 0.0, 0.0, 0.0, 0.0, 0.0, 0.0, 0.0, 0.0, 0.0, 0.0, 0.0, 0.0, 0.0, 0.0, 0.0, 0.0, 0.0, 0.0, 0.0, 0.0, 0.0, 0.0, 0.0, 0.0, 0.0, 0.0, 0.0, 0.0, 0.0, 0.0, 0.0, 0.0, 0.0, 0.0, 0.0, 0.0, 0.0, 0.0, 0.0, 0.0, 0.0, 0.0, 0.0, 0.0, 0.0, 0.0, 0.0, 0.0, 0.0, 0.0, 0.0, 0.0, 0.0, 0.0, 0.0, 0.0, 0.0, 0.0, 0.0, 0.0, 0.0, 0.0, 0.0, 0.0, 0.0, 0.0, 0.0, 0.0, 0.0, 0.0, 0.0, 0.0, 0.0, 0.0, 0.0, 0.0, 0.0, 0.0, 0.0, 0.0, 0.0, 0.0, 0.0, 0.0, 0.0, 0.0, 0.0, 0.0, 0.0, 0.0, 0.0, 0.0, 0.0, 0.0, 0.0, 0.0, 0.0, 0.0, 0.0, 0.0, 0.0, 0.0, 0.0, 0.0, 0.0, 0.0, 0.0, 0.0, 0.0, 0.0, 0.0, 0.0, 0.0, 0.0, 0.0, 0.0, 0.0, 0.0, 0.0, 0.0, 0.0, 0.0, 0.0, 0.0, 0.0, 0.0, 0.0, 0.0, 0.0, 0.0, 0.0, 0.0, 0.0, 0.0, 0.0, 0.0, 0.0, 0.0, 0.0, 0.0, 0.0, 0.0, 0.0, 0.0, 0.0, 0.0, 0.0, 0.0, 0.0, 0.0, 0.0, 0.0, 0.0, 0.0, 0.0, 0.0, 0.0, 0.0, 0.0, 0.0, 0.0, 0.0, 0.0, 0.0, 0.0, 0.0, 0.0, 0.0, 0.0, 0.0, 0.0, 0.0, 0.0, 0.0, 0.0, 0.0, 0.0, 0.0, 0.0, 0.0, 0.0, 0.0, 0.0, 0.0, 0.0, 0.0, 0.0, 0.0, 0.0, 0.0, 0.0, 0.0, 0.0, 0.0, 0.0, 0.0, 0.0, 0.0, 0.0, 0.0, 0.0, 0.0, 0.0, 0.0, 0.0, 0.0, 0.0, 0.0, 0.0, 0.0, 0.0, 0.0, 0.0, 0.0, 0.0, 0.0, 0.0, 0.0, 0.0, 0.0, 0.0, 0.0, 0.0, 0.0, 0.0, 0.0, 0.0, 0.0, 0.0, 0.0, 0.0, 0.0, 0.0, 0.0, 0.0, 0.0, 0.0, 0.0, 0.0, 0.0, 0.0, 0.0, 0.0, 0.0, 0.0, 0.0, 0.0, 0.0, 0.0, 0.0, 0.0, 0.0, 0.0, 0.0, 0.0, 0.0, 0.0, 0.0, 0.0, 0.0, 0.0, 0.0, 0.0, 0.0, 0.0, 0.0, 0.0, 0.0, 0.0, 0.0, 0.0, 0.0, 0.0, 0.0, 0.0, 0.0, 0.0, 0.0, 0.0, 0.0, 0.0, 0.0, 0.0, 0.0, 0.0, 0.0, 0.0, 0.0, 0.0, 0.0, 0.0, 0.0, 0.0, 0.0, 0.0, 0.0, 0.0, 0.0, 0.0, 0.0, 0.0, 0.0, 0.0, 0.0, 0.0, 0.0, 0.0, 0.0, 0.0, 0.0, 0.0, 0.0, 0.0, 0.0, 0.0, 0.0, 0.0, 0.0, 0.0, 0.0, 0.0, 0.0, 0.0, 0.0, 0.0, 0.0, 0.0, 0.0, 0.0, 0.0, 0.0, 0.0, 0.0, 0.0, 0.0, 0.0, 0.0, 0.0, 0.0, 0.0, 0.0, 0.0, 0.0, 0.0, 0.0, 0.0, 0.0, 0.0, 0.0, 0.0, 0.0, 0.0, 0.0, 0.0, 0.0, 0.0, 0.0, 0.0, 0.0, 0.0, 0.0, 0.0, 0.0, 0.0, 0.0, 0.0, 0.0, 0.0, 0.0, 0.0, 0.0, 0.0, 0.0, 0.0, 0.0, 0.0, 0.0, 0.0, 0.0, 0.0, 0.0, 0.0, 0.0, 0.0, 0.0, 0.0, 0.0, 0.0, 0.0, 0.0, 0.0, 0.0, 0.0, 0.0, 0.0, 0.0, 0.0, 0.0, 0.0, 0.0, 0.0, 0.0, 0.0, 0.0, 0.0, 0.0, 0.0, 0.0, 0.0, 0.0, 0.0, 0.0, 0.0, 0.0, 0.0, 0.0, 0.0, 0.0, 0.0, 0.0, 0.0, 0.0, 0.0, 0.0, 0.0, 0.0, 0.0, 0.0, 0.0, 0.0, 0.0, 0.0, 0.0, 0.0, 0.0, 0.0, 0.0, 0.0, 0.0, 0.0, 0.0, 0.0, 0.0, 0.0, 0.0, 0.0, 0.0, 0.0, 0.0, 0.0, 0.0, 0.0, 0.0, 0.0, 0.0, 0.0, 0.0, 0.0, 0.0, 0.0, 0.0, 0.0, 0.0, 0.0, 0.0, 0.0, 0.0, 0.0, 0.0, 0.0, 0.0, 0.0, 0.0, 0.0, 0.0, 0.0, 0.0, 0.0, 0.0, 0.0, 0.0, 0.0, 0.0, 0.0, 0.0, 0.0, 0.0, 0.0, 0.0, 0.0, 0.0, 0.0, 0.0, 0.0, 0.0, 0.0, 0.0, 0.0, 0.0, 0.0, 0.0, 0.0, 0.0, 0.0, 0.0, 0.0, 0.0, 0.0, 0.0, 0.0, 0.0, 0.0, 0.0, 0.0, 0.0, 0.0, 0.0, 0.0, 0.0, 0.0, 0.0, 0.0, 0.0, 0.0, 0.0, 0.0, 0.0, 0.0, 0.0, 0.0, 0.0, 0.0, 0.0, 0.0, 0.0, 0.0, 0.0, 0.0, 0.0, 0.0, 0.0, 0.0, 0.0, 0.0, 0.0, 0.0, 0.0, 0.0, 0.0, 0.0, 0.0, 0.0, 0.0, 0.0, 0.0, 0.0, 0.0, 0.0, 0.0, 0.0, 0.0, 0.0, 0.0, 0.0, 0.0, 0.0, 0.0, 0.0, 0.0, 0.0, 0.0, 0.0, 0.0, 0.0, 0.0, 0.0, 0.0, 0.0, 0.0, 0.0, 0.0, 0.0, 0.0, 0.0, 0.0, 0.0, 0.0, 0.0, 0.0, 0.0, 0.0, 0.0, 0.0, 0.0, 0.0, 0.0, 0.0, 0.0, 0.0, 0.0, 0.0, 0.0, 0.0, 0.0, 0.0, 0.0, 0.0, 0.0, 0.0, 0.0, 0.0, 0.0, 0.0, 0.0, 0.0, 0.0, 0.0, 0.0, 0.0, 0.0, 0.0, 0.0, 0.0, 0.0, 0.0, 0.0, 0.0, 0.0, 0.0, 0.0, 0.0, 0.0, 0.0, 0.0, 0.0, 0.0, 0.0, 0.0, 0.0, 0.0, 0.0, 0.0, 0.0, 0.0, 0.0, 0.0, 0.0, 0.0, 0.0, 0.0, 0.0, 0.0, 0.0, 0.0, 0.0, 0.0, 0.0, 0.0, 0.0, 0.0, 0.0, 0.0, 0.0, 0.0, 0.0, 0.0, 0.0, 0.0, 0.0, 0.0, 0.0, 0.0, 0.0, 0.0, 0.0, 0.0, 0.0, 0.0, 0.0, 0.0, 0.0, 0.0, 0.0, 0.0, 0.0, 0.0, 0.0, 0.0, 0.0, 0.0, 0.0, 0.0, 0.0, 0.0, 0.0, 0.0, 0.0, 0.0, 0.0, 0.0, 0.0, 0.0, 0.0, 0.0, 0.0, 0.0, 0.0, 0.0, 0.0, 0.0, 0.0, 0.0, 0.0, 0.0, 0.0, 0.0, 0.0, 0.0, 0.0, 0.0, 0.0, 0.0, 0.0, 0.0, 0.0, 0.0, 0.0, 0.0, 0.0, 0.0, 0.0, 0.0, 0.0, 0.0, 0.0, 0.0, 0.0, 0.0, 0.0, 0.0, 0.0, 0.0, 0.0, 0.0, 0.0, 0.0, 0.0, 0.0, 0.0, 0.0, 0.0, 0.0, 0.0, 0.0, 0.0, 0.0, 0.0, 0.0, 0.0, 0.0, 0.0, 0.0, 0.0, 0.0, 0.0, 0.0, 0.0, 0.0, 0.0, 0.0, 0.0, 0.0, 0.0, 0.0, 0.0, 0.0, 0.0, 0.0, 0.0, 0.0, 0.0, 0.0, 0.0, 0.0, 0.0, 0.0, 0.0, 0.0, 0.0, 0.0, 0.0, 0.0, 0.0, 0.0, 0.0, 0.0, 0.0, 0.0, 0.0, 0.0, 0.0, 0.0, 0.0, 0.0, 0.0, 0.0, 0.0, 0.0, 0.0, 0.0, 0.0, 0.0, 0.0, 0.0, 0.0, 0.0, 0.0, 0.0, 0.0, 0.0, 0.0, 0.0, 0.0, 0.0, 0.0, 0.0, 0.0, 0.0, 0.0, 0.0, 0.0, 0.0, 0.0, 0.0, 0.0, 0.0, 0.0, 0.0, 0.0, 0.0, 0.0, 0.0, 0.0, 0.0, 0.0, 0.0, 0.0, 0.0, 0.0, 0.0, 0.0, 0.0, 0.0, 0.0, 0.0, 0.0, 0.0, 0.0, 0.0, 0.0, 0.0, 0.0, 0.0, 0.0, 0.0, 0.0, 0.0, 0.0, 0.0, 0.0, 0.0, 0.0, 0.0, 0.0, 0.0, 0.0, 0.0, 0.0, 0.0, 0.0, 0.0, 0.0, 0.0, 0.0, 0.0, 0.0, 0.0, 0.0, 0.0, 0.0, 0.0, 0.0, 0.0, 0.0, 0.0, 0.0, 0.0, 0.0, 0.0, 0.0, 0.0, 0.0, 0.0, 0.0, 0.0, 0.0, 0.0, 0.0, 0.0, 0.0, 0.0, 0.0, 0.0, 0.0, 0.0, 0.0, 0.0, 0.0, 0.0, 0.0, 0.0, 0.0, 0.0, 0.0, 0.0, 0.0, 0.0, 0.0, 0.0, 0.0, 0.0, 0.0, 0.0, 0.0, 0.0, 0.0, 0.0, 0.0, 0.0, 0.0, 0.0, 0.0, 0.0, 0.0, 0.0, 0.0, 0.0, 0.0, 0.0, 0.0, 0.0, 0.0, 0.0, 0.0, 0.0, 0.0, 0.0, 0.0, 0.0, 0.0, 0.0, 0.0, 0.0, 0.0, 0.0, 0.0, 0.0, 0.0, 0.0, 0.0, 0.0, 0.0, 0.0, 0.0, 0.0, 0.0, 0.0, 0.0, 0.0, 0.0, 0.0, 0.0, 0.0, 0.0, 0.0, 0.0, 0.0, 0.0, 0.0, 0.0, 0.0, 0.0, 0.0, 0.0, 0.0, 0.0, 0.0, 0.0, 0.0, 0.0, 0.0, 0.0, 0.0, 0.0, 0.0, 0.0, 0.0, 0.0, 0.0, 0.0, 0.0, 0.0, 0.0, 0.0, 0.0, 0.0, 0.0, 0.0, 0.0, 0.0, 0.0, 0.0, 0.0, 0.0, 0.0, 0.0, 0.0, 0.0, 0.0, 0.0, 0.0, 0.0, 0.0, 0.0, 0.0, 0.0, 0.0, 0.0, 0.0, 0.0, 0.0, 0.0, 0.0, 0.0, 0.0, 0.0, 0.0, 0.0, 0.0, 0.0, 0.0, 0.0, 0.0, 0.0, 0.0, 0.0, 0.0, 0.0, 0.0, 0.0, 0.0, 0.0, 0.0, 0.0, 0.0, 0.0, 0.0, 0.0, 0.0, 0.0, 0.0, 0.0, 0.0, 0.0, 0.0, 0.0, 0.0, 0.0, 0.0, 0.0, 0.0, 0.0, 0.0, 0.0, 0.0, 0.0, 0.0, 0.0, 0.0, 0.0, 0.0, 0.0, 0.0, 0.0, 0.0, 0.0, 0.0, 0.0, 0.0, 0.0, 0.0, 0.0, 0.0, 0.0, 0.0, 0.0, 0.0, 0.0, 0.0, 0.0, 0.0, 0.0, 0.0, 0.0, 0.0, 0.0, 0.0, 0.0, 0.0, 0.0, 0.0, 0.0, 0.0, 0.0, 0.0, 0.0, 0.0, 0.0, 0.0, 0.0, 0.0, 0.0, 0.0, 0.0, 0.0, 0.0, 0.0, 0.0, 0.0, 0.0, 0.0, 0.0, 0.0, 0.0, 0.0, 0.0, 0.0, 0.0, 0.0, 0.0, 0.0, 0.0, 0.0, 0.0, 0.0, 0.0, 0.0, 0.0, 0.0, 0.0, 0.0, 0.0, 0.0, 0.0, 0.0, 0.0, 0.0, 0.0, 0.0, 0.0, 0.0, 0.0, 0.0, 0.0, 0.0, 0.0, 0.0, 0.0, 0.0, 0.0, 0.0, 0.0, 0.0, 0.0, 0.0, 0.0, 0.0, 0.0, 0.0, 0.0, 0.0, 0.0, 0.0, 0.0, 0.0, 0.0, 0.0, 0.0, 0.0, 0.0, 0.0, 0.0, 0.0, 0.0, 0.0, 0.0, 0.0, 0.0, 0.0, 0.0, 0.0, 0.0, 0.0, 0.0, 0.0, 0.0, 0.0, 0.0, 0.0, 0.0, 0.0, 0.0, 0.0, 0.0, 0.0, 0.0, 0.0, 0.0, 0.0, 0.0, 0.0, 0.0, 0.0, 0.0, 0.0, 0.0, 0.0, 0.0, 0.0, 0.0, 0.0, 0.0, 0.0, 0.0, 0.0, 0.0, 0.0, 0.0, 0.0, 0.0, 0.0, 0.0, 0.0, 0.0, 0.0, 0.0, 0.0, 0.0, 0.0, 0.0, 0.0, 0.0, 0.0, 0.0, 0.0, 0.0, 0.0, 0.0, 0.0, 0.0, 0.0, 0.0, 0.0, 0.0, 0.0, 0.0, 0.0, 0.0, 0.0, 0.0, 0.0, 0.0, 0.0, 0.0, 0.0, 0.0, 0.0, 0.0, 0.0, 0.0, 0.0, 0.0, 0.0, 0.0, 0.0, 0.0, 0.0, 0.0, 0.0, 0.0, 0.0, 0.0, 0.0, 0.0, 0.0, 0.0, 0.0, 0.0, 0.0, 0.0, 0.0, 0.0, 0.0, 0.0, 0.0, 0.0, 0.0, 0.0, 0.0, 0.0, 0.0, 0.0, 0.0, 0.0, 0.0, 0.0, 0.0, 0.0, 0.0, 0.0, 0.0, 0.0, 0.0, 0.0, 0.0, 0.0, 0.0, 0.0, 0.0, 0.0, 0.0, 0.0, 0.0, 0.0, 0.0, 0.0, 0.0, 0.0, 0.0, 0.0, 0.0, 0.0, 0.0, 0.0, 0.0, 0.0, 0.0, 0.0, 0.0, 0.0, 0.0, 0.0, 0.0, 0.0, 0.0, 0.0, 0.0, 0.0, 0.0, 0.0, 0.0, 0.0, 0.0, 0.0, 0.0, 0.0, 0.0, 0.0, 0.0, 0.0, 0.0, 0.0, 0.0, 0.0, 0.0, 0.0, 0.0, 0.0, 0.0, 0.0, 0.0, 0.0, 0.0, 0.0, 0.0, 0.0, 0.0, 0.0, 0.0, 0.0, 0.0, 0.0, 0.0, 0.0, 0.0, 0.0, 0.0, 0.0, 0.0, 0.0, 0.0, 0.0, 0.0, 0.0, 0.0, 0.0, 0.0, 0.0, 0.0, 0.0, 0.0, 0.0, 0.0, 0.0, 0.0, 0.0, 0.0, 0.0, 0.0, 0.0, 0.0, 0.0, 0.0, 0.0, 0.0, 0.0, 0.0, 0.0, 0.0, 0.0, 0.0, 0.0, 0.0, 0.0, 0.0, 0.0, 0.0, 0.0, 0.0, 0.0, 0.0, 0.0, 0.0, 0.0, 0.0, 0.0, 0.0, 0.0, 0.0, 0.0, 0.0, 0.0, 0.0, 0.0, 0.0, 0.0, 0.0, 0.0, 0.0, 0.0, 0.0, 0.0, 0.0, 0.0, 0.0, 0.0, 0.0, 0.0, 0.0, 0.0, 0.0, 0.0, 0.0, 0.0, 0.0, 0.0, 0.0, 0.0, 0.0, 0.0, 0.0, 0.0, 0.0, 0.0, 0.0, 0.0, 0.0, 0.0, 0.0, 0.0, 0.0, 0.0, 0.0, 0.0, 0.0, 0.0, 0.0, 0.0, 0.0, 0.0, 0.0, 0.0, 0.0, 0.0, 0.0, 0.0, 0.0, 0.0, 0.0, 0.0, 0.0, 0.0, 0.0, 0.0, 0.0, 0.0, 0.0, 0.0, 0.0, 0.0, 0.0, 0.0, 0.0, 0.0, 0.0, 0.0, 0.0, 0.0, 0.0, 0.0, 0.0, 0.0, 0.0, 0.0, 0.0, 0.0, 0.0, 0.0, 0.0, 0.0, 0.0, 0.0, 0.0, 0.0, 0.0, 0.0, 0.0, 0.0, 0.0, 0.0, 0.0, 0.0, 0.0, 0.0, 0.0, 0.0, 0.0, 0.0, 0.0, 0.0, 0.0, 0.0, 0.0, 0.0, 0.0, 0.0, 0.0, 0.0, 0.0, 0.0, 0.0, 0.0, 0.0, 0.0, 0.0, 0.0, 0.0, 0.0, 0.0, 0.0, 0.0, 0.0, 0.0, 0.0, 0.0, 0.0, 0.0, 0.0, 0.0, 0.0, 0.0, 0.0, 0.0, 0.0, 0.0, 0.0, 0.0, 0.0, 0.0, 0.0, 0.0, 0.0, 0.0, 0.0, 0.0, 0.0, 0.0, 0.0, 0.0, 0.0, 0.0, 0.0, 0.0, 0.0, 0.0, 0.0, 0.0, 0.0, 0.0, 0.0, 0.0, 0.0, 0.0, 0.0, 0.0, 0.0, 0.0, 0.0, 0.0, 0.0, 0.0, 0.0, 0.0, 0.0, 0.0, 0.0, 0.0, 0.0, 0.0, 0.0, 0.0, 0.0, 0.0, 0.0, 0.0, 0.0, 0.0, 0.0, 0.0, 0.0, 0.0, 0.0, 0.0, 0.0, 0.0, 0.0, 0.0, 0.0, 0.0, 0.0, 0.0, 0.0, 0.0, 0.0, 0.0, 0.0, 0.0, 0.0, 0.0, 0.0, 0.0, 0.0, 0.0, 0.0, 0.0, 0.0, 0.0, 0.0, 0.0, 0.0, 0.0, 0.0, 0.0, 0.0, 0.0, 0.0, 0.0, 0.0, 0.0, 0.0, 0.0, 0.0, 0.0, 0.0, 0.0, 0.0, 0.0, 0.0, 0.0, 0.0, 0.0, 0.0, 0.0, 0.0, 0.0, 0.0, 0.0, 0.0, 0.0, 0.0, 0.0, 0.0, 0.0, 0.0, 0.0, 0.0, 0.0, 0.0, 0.0, 0.0, 0.0, 0.0, 0.0, 0.0, 0.0, 0.0, 0.0, 0.0, 0.0, 0.0, 0.0, 0.0, 0.0, 0.0, 0.0, 0.0, 0.0, 0.0, 0.0, 0.0, 0.0, 0.0, 0.0, 0.0, 0.0, 0.0, 0.0, 0.0, 0.0, 0.0, 0.0, 0.0, 0.0, 0.0, 0.0, 0.0, 0.0, 0.0, 0.0, 0.0, 0.0, 0.0, 0.0, 0.0, 0.0, 0.0, 0.0, 0.0, 0.0, 0.0, 0.0, 0.0, 0.0, 0.0, 0.0, 0.0, 0.0, 0.0, 0.0, 0.0, 0.0, 0.0, 0.0, 0.0, 0.0, 0.0, 0.0, 0.0, 0.0, 0.0, 0.0, 0.0, 0.0, 0.0, 0.0, 0.0, 0.0, 0.0, 0.0, 0.0, 0.0, 0.0, 0.0, 0.0, 0.0, 0.0, 0.0, 0.0, 0.0, 0.0, 0.0, 0.0, 0.0, 0.0, 0.0, 0.0, 0.0, 0.0, 0.0, 0.0, 0.0, 0.0, 0.0, 0.0, 0.0, 0.0, 0.0, 0.0, 0.0, 0.0, 0.0, 0.0, 0.0, 0.0, 0.0, 0.0, 0.0, 0.0, 0.0, 0.0, 0.0, 0.0, 0.0, 0.0, 0.0, 0.0, 0.0, 0.0, 0.0, 0.0, 0.0, 0.0, 0.0, 0.0, 0.0, 0.0, 0.0, 0.0, 0.0, 0.0, 0.0, 0.0, 0.0, 0.0, 0.0, 0.0, 0.0, 0.0, 0.0, 0.0, 0.0, 0.0, 0.0, 0.0, 0.0, 0.0, 0.0, 0.0, 0.0, 0.0, 0.0, 0.0, 0.0, 0.0, 0.0, 0.0, 0.0, 0.0, 0.0, 0.0, 0.0, 0.0, 0.0, 0.0, 0.0, 0.0, 0.0, 0.0, 0.0, 0.0, 0.0, 0.0, 0.0, 0.0, 0.0, 0.0, 0.0, 0.0, 0.0, 0.0, 0.0, 0.0, 0.0, 0.0, 0.0, 0.0, 0.0, 0.0, 0.0, 0.0, 0.0, 0.0, 0.0, 0.0, 0.0, 0.0, 0.0, 0.0, 0.0, 0.0, 0.0, 0.0, 0.0, 0.0, 0.0, 0.0, 0.0, 0.0, 0.0, 0.0, 0.0, 0.0, 0.0, 0.0, 0.0, 0.0, 0.0, 0.0, 0.0, 0.0, 0.0, 0.0, 0.0, 0.0, 0.0, 0.0, 0.0, 0.0, 0.0, 0.0, 0.0, 0.0, 0.0, 0.0, 0.0, 0.0, 0.0, 0.0, 0.0, 0.0, 0.0, 0.0, 0.0, 0.0, 0.0, 0.0, 0.0, 0.0, 0.0, 0.0, 0.0, 0.0, 0.0, 0.0, 0.0, 0.0, 0.0, 0.0, 0.0, 0.0, 0.0, 0.0, 0.0, 0.0, 0.0, 0.0, 0.0, 0.0, 0.0, 0.0, 0.0, 0.0, 0.0, 0.0, 0.0, 0.0, 0.0, 0.0, 0.0, 0.0, 0.0, 0.0, 0.0, 0.0, 0.0, 0.0, 0.0, 0.0, 0.0, 0.0, 0.0, 0.0, 0.0, 0.0, 0.0, 0.0, 0.0, 0.0, 0.0, 0.0, 0.0, 0.0, 0.0, 0.0, 0.0, 0.0, 0.0, 0.0, 0.0, 0.0, 0.0, 0.0, 0.0, 0.0, 0.0, 0.0, 0.0, 0.0, 0.0, 0.0, 0.0, 0.0, 0.0, 0.0, 0.0, 0.0, 0.0, 0.0, 0.0, 0.0, 0.0, 0.0, 0.0, 0.0, 0.0, 0.0, 0.0, 0.0, 0.0, 0.0, 0.0, 0.0, 0.0, 0.0, 0.0, 0.0, 0.0, 0.0, 0.0, 0.0, 0.0, 0.0, 0.0, 0.0, 0.0, 0.0, 0.0, 0.0, 0.0, 0.0, 0.0, 0.0, 0.0, 0.0, 0.0, 0.0, 0.0, 0.0, 0.0, 0.0, 0.0, 0.0, 0.0, 0.0, 0.0, 0.0, 0.0, 0.0, 0.0, 0.0, 0.0, 0.0, 0.0, 0.0, 0.0, 0.0, 0.0, 0.0, 0.0, 0.0, 0.0, 0.0, 0.0, 0.0, 0.0, 0.0, 0.0, 0.0, 0.0, 0.0, 0.0, 0.0, 0.0, 0.0, 0.0, 0.0, 0.0, 0.0, 0.0, 0.0, 0.0, 0.0, 0.0, 0.0, 0.0, 0.0, 0.0, 0.0, 0.0, 0.0, 0.0, 0.0, 0.0, 0.0, 0.0, 0.0, 0.0, 0.0, 0.0, 0.0, 0.0, 0.0, 0.0, 0.0, 0.0, 0.0, 0.0, 0.0, 0.0, 0.0, 0.0, 0.0, 0.0, 0.0, 0.0, 0.0, 0.0, 0.0, 0.0, 0.0, 0.0, 0.0, 0.0, 0.0, 0.0, 0.0, 0.0, 0.0, 0.0, 0.0, 0.0, 0.0, 0.0, 0.0, 0.0, 0.0, 0.0, 0.0, 0.0, 0.0, 0.0, 0.0, 0.0, 0.0, 0.0, 0.0, 0.0, 0.0, 0.0, 0.0, 0.0, 0.0, 0.0, 0.0, 0.0, 0.0, 0.0, 0.0, 0.0, 0.0, 0.0, 0.0, 0.0, 0.0, 0.0, 0.0, 0.0, 0.0, 0.0, 0.0, 0.0, 0.0, 0.0, 0.0, 0.0, 0.0, 0.0, 0.0, 0.0, 0.0, 0.0, 0.0, 0.0, 0.0, 0.0, 0.0, 0.0, 0.0, 0.0, 0.0, 0.0, 0.0, 0.0, 0.0, 0.0, 0.0, 0.0, 0.0, 0.0, 0.0, 0.0, 0.0, 0.0, 0.0, 0.0, 0.0, 0.0, 0.0, 0.0, 0.0, 0.0, 0.0, 0.0, 0.0, 0.0, 0.0, 0.0, 0.0, 0.0, 0.0, 0.0, 0.0, 0.0, 0.0, 0.0, 0.0, 0.0, 0.0, 0.0, 0.0, 0.0, 0.0, 0.0, 0.0, 0.0, 0.0, 0.0, 0.0, 0.0, 0.0, 0.0, 0.0, 0.0, 0.0, 0.0, 0.0, 0.0, 0.0, 0.0, 0.0, 0.0, 0.0, 0.0, 0.0, 0.0, 0.0, 0.0, 0.0, 0.0, 0.0, 0.0, 0.0, 0.0, 0.0, 0.0, 0.0, 0.0, 0.0, 0.0, 0.0, 0.0, 0.0, 0.0, 0.0, 0.0, 0.0, 0.0, 0.0, 0.0, 0.0, 0.0, 0.0, 0.0, 0.0, 0.0, 0.0, 0.0, 0.0, 0.0, 0.0, 0.0, 0.0, 0.0, 0.0, 0.0, 0.0, 0.0, 0.0, 0.0, 0.0, 0.0, 0.0, 0.0, 0.0, 0.0, 0.0, 0.0, 0.0, 0.0, 0.0, 0.0, 0.0, 0.0, 0.0, 0.0, 0.0, 0.0, 0.0, 0.0, 0.0, 0.0, 0.0, 0.0, 0.0, 0.0, 0.0, 0.0, 0.0, 0.0, 0.0, 0.0, 0.0, 0.0, 0.0, 0.0, 0.0, 0.0, 0.0, 0.0, 0.0, 0.0, 0.0, 0.0, 0.0, 0.0, 0.0, 0.0, 0.0, 0.0, 0.0, 0.0, 0.0, 0.0, 0.0, 0.0, 0.0, 0.0, 0.0, 0.0, 0.0, 0.0, 0.0, 0.0, 0.0, 0.0, 0.0, 0.0, 0.0, 0.0, 0.0, 0.0, 0.0, 0.0, 0.0, 0.0, 0.0, 0.0, 0.0, 0.0, 0.0, 0.0, 0.0, 0.0, 0.0, 0.0, 0.0, 0.0, 0.0, 0.0, 0.0, 0.0, 0.0, 0.0, 0.0, 0.0, 0.0, 0.0, 0.0, 0.0, 0.0, 0.0, 0.0, 0.0, 0.0, 0.0, 0.0, 0.0, 0.0, 0.0, 0.0, 0.0, 0.0, 0.0, 0.0, 0.0, 0.0, 0.0, 0.0, 0.0, 0.0, 0.0, 0.0, 0.0, 0.0, 0.0, 0.0, 0.0, 0.0, 0.0, 0.0, 0.0, 0.0, 0.0, 0.0, 0.0, 0.0, 0.0, 0.0, 0.0, 0.0, 0.0, 0.0, 0.0, 0.0, 0.0, 0.0, 0.0, 0.0, 0.0, 0.0, 0.0, 0.0, 0.0, 0.0, 0.0, 0.0, 0.0, 0.0, 0.0, 0.0, 0.0, 0.0, 0.0, 0.0, 0.0, 0.0, 0.0, 0.0, 0.0, 0.0, 0.0, 0.0, 0.0, 0.0, 0.0, 0.0, 0.0, 0.0, 0.0, 0.0, 0.0, 0.0, 0.0, 0.0, 0.0, 0.0, 0.0, 0.0, 0.0, 0.0, 0.0, 0.0, 0.0, 0.0, 0.0, 0.0, 0.0, 0.0, 0.0, 0.0, 0.0, 0.0, 0.0, 0.0, 0.0, 0.0, 0.0, 0.0, 0.0, 0.0, 0.0, 0.0, 0.0, 0.0, 0.0, 0.0, 0.0, 0.0, 0.0, 0.0, 0.0, 0.0, 0.0, 0.0, 0.0, 0.0, 0.0, 0.0, 0.0, 0.0, 0.0, 0.0, 0.0, 0.0, 0.0, 0.0, 0.0, 0.0, 0.0, 0.0, 0.0, 0.0, 0.0, 0.0, 0.0, 0.0, 0.0, 0.0, 0.0, 0.0, 0.0, 0.0, 0.0, 0.0, 0.0, 0.0, 0.0, 0.0, 0.0, 0.0, 0.0, 0.0, 0.0, 0.0, 0.0, 0.0, 0.0, 0.0, 0.0, 0.0, 0.0, 0.0, 0.0, 0.0, 0.0, 0.0, 0.0, 0.0, 0.0, 0.0, 0.0, 0.0, 0.0, 0.0, 0.0, 0.0, 0.0, 0.0, 0.0, 0.0, 0.0, 0.0, 0.0, 0.0, 0.0, 0.0, 0.0, 0.0, 0.0, 0.0, 0.0, 0.0, 0.0, 0.0, 0.0, 0.0, 0.0, 0.0, 0.0, 0.0, 0.0, 0.0, 0.0, 0.0, 0.0, 0.0, 0.0, 0.0, 0.0, 0.0, 0.0, 0.0, 0.0, 0.0, 0.0, 0.0, 0.0, 0.0, 0.0, 0.0, 0.0, 0.0, 0.0, 0.0, 0.0, 0.0, 0.0, 0.0, 0.0, 0.0, 0.0, 0.0, 0.0, 0.0, 0.0, 0.0, 0.0, 0.0, 0.0, 0.0, 0.0, 0.0, 0.0, 0.0, 0.0, 0.0, 0.0, 0.0, 0.0, 0.0, 0.0, 0.0, 0.0, 0.0, 0.0, 0.0, 0.0, 0.0, 0.0, 0.0, 0.0, 0.0, 0.0, 0.0, 0.0, 0.0, 0.0, 0.0, 0.0, 0.0, 0.0, 0.0, 0.0, 0.0, 0.0, 0.0, 0.0, 0.0, 0.0, 0.0, 0.0, 0.0, 0.0, 0.0, 0.0, 0.0, 0.0, 0.0, 0.0, 0.0, 0.0, 0.0, 0.0, 0.0, 0.0, 0.0, 0.0, 0.0, 0.0, 0.0, 0.0, 0.0, 0.0, 0.0, 0.0, 0.0, 0.0, 0.0, 0.0, 0.0, 0.0, 0.0, 0.0, 0.0, 0.0, 0.0, 0.0, 0.0, 0.0, 0.0, 0.0, 0.0, 0.0, 0.0, 0.0, 0.0, 0.0, 0.0, 0.0, 0.0, 0.0, 0.0, 0.0, 0.0, 0.0, 0.0, 0.0, 0.0, 0.0, 0.0, 0.0, 0.0, 0.0, 0.0, 0.0, 0.0, 0.0, 0.0, 0.0, 0.0, 0.0, 0.0, 0.0, 0.0, 0.0, 0.0, 0.0, 0.0, 0.0, 0.0, 0.0, 0.0, 0.0, 0.0, 0.0, 0.0, 0.0, 0.0, 0.0, 0.0, 0.0, 0.0, 0.0, 0.0, 0.0, 0.0, 0.0, 0.0, 0.0, 0.0, 0.0, 0.0, 0.0, 0.0, 0.0, 0.0, 0.0, 0.0, 0.0, 0.0, 0.0, 0.0, 0.0, 0.0, 0.0, 0.0, 0.0, 0.0, 0.0, 0.0, 0.0, 0.0, 0.0, 0.0, 0.0, 0.0, 0.0, 0.0, 0.0, 0.0, 0.0, 0.0, 0.0, 0.0, 0.0, 0.0, 0.0, 0.0, 0.0, 0.0, 0.0, 0.0, 0.0, 0.0, 0.0, 0.0, 0.0, 0.0, 0.0, 0.0, 0.0, 0.0, 0.0, 0.0, 0.0, 0.0, 0.0, 0.0, 0.0, 0.0, 0.0, 0.0, 0.0, 0.0, 0.0, 0.0, 0.0, 0.0, 0.0, 0.0, 0.0, 0.0, 0.0, 0.0, 0.0, 0.0, 0.0, 0.0, 0.0, 0.0, 0.0, 0.0, 0.0, 0.0, 0.0, 0.0, 0.0, 0.0, 0.0, 0.0, 0.0, 0.0, 0.0, 0.0, 0.0, 0.0, 0.0, 0.0, 0.0, 0.0, 0.0, 0.0, 0.0, 0.0, 0.0, 0.0, 0.0, 0.0, 0.0, 0.0, 0.0, 0.0, 0.0, 0.0, 0.0, 0.0, 0.0, 0.0, 0.0, 0.0, 0.0, 0.0, 0.0, 0.0, 0.0, 0.0, 0.0, 0.0, 0.0, 0.0, 0.0, 0.0, 0.0, 0.0, 0.0, 0.0, 0.0, 0.0, 0.0, 0.0, 0.0, 0.0, 0.0, 0.0, 0.0, 0.0, 0.0, 0.0, 0.0, 0.0, 0.0, 0.0, 0.0, 0.0, 0.0, 0.0, 0.0, 0.0, 0.0, 0.0, 0.0, 0.0, 0.0, 0.0, 0.0, 0.0, 0.0, 0.0, 0.0, 0.0, 0.0, 0.0, 0.0, 0.0, 0.0, 0.0, 0.0, 0.0, 0.0, 0.0, 0.0, 0.0, 0.0, 0.0, 0.0, 0.0, 0.0, 0.0, 0.0, 0.0, 0.0, 0.0, 0.0, 0.0, 0.0, 0.0, 0.0, 0.0, 0.0, 0.0, 0.0, 0.0, 0.0, 0.0, 0.0, 0.0, 0.0, 0.0, 0.0, 0.0, 0.0, 0.0, 0.0, 0.0, 0.0, 0.0, 0.0, 0.0, 0.0, 0.0, 0.0, 0.0, 0.0, 0.0, 0.0, 0.0, 0.0, 0.0, 0.0, 0.0, 0.0, 0.0, 0.0, 0.0, 0.0, 0.0, 0.0, 0.0, 0.0, 0.0, 0.0, 0.0, 0.0, 0.0, 0.0, 0.0, 0.0, 0.0, 0.0, 0.0, 0.0, 0.0, 0.0, 0.0, 0.0, 0.0, 0.0, 0.0, 0.0, 0.0, 0.0, 0.0, 0.0, 0.0, 0.0, 0.0, 0.0, 0.0, 0.0, 0.0, 0.0, 0.0, 0.0, 0.0, 0.0, 0.0, 0.0, 0.0, 0.0, 0.0, 0.0, 0.0, 0.0, 0.0, 0.0, 0.0, 0.0, 0.0, 0.0, 0.0, 0.0, 0.0, 0.0, 0.0, 0.0, 0.0, 0.0, 0.0, 0.0, 0.0, 0.0, 0.0, 0.0, 0.0, 0.0, 0.0, 0.0, 0.0, 0.0, 0.0, 0.0, 0.0, 0.0, 0.0, 0.0, 0.0, 0.0, 0.0, 0.0, 0.0, 0.0, 0.0, 0.0, 0.0, 0.0, 0.0, 0.0, 0.0, 0.0, 0.0, 0.0, 0.0, 0.0, 0.0, 0.0, 0.0, 0.0, 0.0, 0.0, 0.0, 0.0, 0.0, 0.0, 0.0, 0.0, 0.0, 0.0, 0.0, 0.0, 0.0, 0.0, 0.0, 0.0, 0.0, 0.0, 0.0, 0.0, 0.0, 0.0, 0.0, 0.0, 0.0, 0.0, 0.0, 0.0, 0.0, 0.0, 0.0, 0.0, 0.0, 0.0, 0.0, 0.0, 0.0, 0.0, 0.0, 0.0, 0.0, 0.0, 0.0, 0.0, 0.0, 0.0, 0.0, 0.0, 0.0, 0.0, 0.0, 0.0, 0.0, 0.0, 0.0, 0.0, 0.0, 0.0, 0.0, 0.0, 0.0, 0.0, 0.0, 0.0, 0.0, 0.0, 0.0, 0.0, 0.0, 0.0, 0.0, 0.0, 0.0, 0.0, 0.0, 0.0, 0.0, 0.0, 0.0, 0.0, 0.0, 0.0, 0.0, 0.0, 0.0, 0.0, 0.0, 0.0, 0.0, 0.0, 0.0, 0.0, 0.0, 0.0, 0.0, 0.0, 0.0, 0.0, 0.0, 0.0, 0.0, 0.0, 0.0, 0.0, 0.0, 0.0, 0.0, 0.0, 0.0, 0.0, 0.0, 0.0, 0.0, 0.0, 0.0, 0.0, 0.0, 0.0, 0.0, 0.0, 0.0, 0.0, 0.0, 0.0, 0.0, 0.0, 0.0, 0.0, 0.0, 0.0, 0.0, 0.0, 0.0, 0.0, 0.0, 0.0, 0.0, 0.0, 0.0, 0.0, 0.0, 0.0, 0.0, 0.0, 0.0, 0.0, 0.0, 0.0, 0.0, 0.0, 0.0, 0.0, 0.0, 0.0, 0.0, 0.0, 0.0, 0.0, 0.0, 0.0, 0.0, 0.0, 0.0, 0.0, 0.0, 0.0, 0.0, 0.0, 0.0, 0.0, 0.0, 0.0, 0.0, 0.0, 0.0, 0.0, 0.0, 0.0, 0.0, 0.0, 0.0, 0.0, 0.0, 0.0, 0.0, 0.0, 0.0, 0.0, 0.0, 0.0, 0.0, 0.0, 0.0, 0.0, 0.0, 0.0, 0.0, 0.0, 0.0, 0.0, 0.0, 0.0, 0.0, 0.0, 0.0, 0.0, 0.0, 0.0, 0.0, 0.0, 0.0, 0.0, 0.0, 0.0, 0.0, 0.0, 0.0, 0.0, 0.0, 0.0, 0.0, 0.0, 0.0, 0.0, 0.0, 0.0, 0.0, 0.0, 0.0, 0.0, 0.0, 0.0, 0.0, 0.0, 0.0, 0.0, 0.0, 0.0, 0.0, 0.0, 0.0, 0.0, 0.0, 0.0, 0.0, 0.0, 0.0, 0.0, 0.0, 0.0, 0.0, 0.0, 0.0, 0.0, 0.0, 0.0, 0.0, 0.0, 0.0, 0.0, 0.0, 0.0, 0.0, 0.0, 0.0, 0.0, 0.0, 0.0, 0.0, 0.0, 0.0, 0.0, 0.0, 0.0, 0.0, 0.0, 0.0, 0.0, 0.0, 0.0, 0.0, 0.0, 0.0, 0.0, 0.0, 0.0, 0.0, 0.0, 0.0, 0.0, 0.0, 0.0, 0.0, 0.0, 0.0, 0.0, 0.0, 0.0, 0.0, 0.0, 0.0, 0.0, 0.0, 0.0, 0.0, 0.0, 0.0, 0.0, 0.0, 0.0, 0.0, 0.0, 0.0, 0.0, 0.0, 0.0, 0.0, 0.0, 0.0, 0.0, 0.0, 0.0, 0.0, 0.0, 0.0, 0.0, 0.0, 0.0, 0.0, 0.0, 0.0, 0.0, 0.0, 0.0, 0.0, 0.0, 0.0, 0.0, 0.0, 0.0, 0.0, 0.0, 0.0, 0.0, 0.0, 0.0, 0.0, 0.0, 0.0, 0.0, 0.0, 0.0, 0.0, 0.0, 0.0, 0.0, 0.0, 0.0, 0.0, 0.0, 0.0, 0.0, 0.0, 0.0, 0.0, 0.0, 0.0, 0.0, 0.0, 0.0, 0.0, 0.0, 0.0, 0.0, 0.0, 0.0, 0.0, 0.0, 0.0, 0.0, 0.0, 0.0, 0.0, 0.0, 0.0, 0.0, 0.0, 0.0, 0.0, 0.0, 0.0, 0.0, 0.0, 0.0, 0.0, 0.0, 0.0, 0.0, 0.0, 0.0, 0.0, 0.0, 0.0, 0.0, 0.0, 0.0, 0.0, 0.0, 0.0, 0.0, 0.0, 0.0, 0.0, 0.0, 0.0, 0.0, 0.0, 0.0, 0.0, 0.0, 0.0])
me_cube_004.materials.append(mat_lightgrey)
me_cube_004.materials.append(mat_grey)
me_cube_004.materials.append(mat_black)
me_cube_004.materials.append(mat_orange)
me_cube_004.use_remesh_preserve_volume = False
me_cube_004.use_remesh_preserve_attributes = False
me_cube_004.use_mirror_vertex_groups = False
me_cube_004.update()

# ---- objects
ob_ac = bpy.data.objects.new('AC', me_cube_004)

# ---- transforms, parenting, visibility, modifiers, constraints
ob_ac.location = (0.0, 0.0, 0.0)
ob_ac.lineart.crease_threshold = 0.0
_m = ob_ac.modifiers.new('Auto Smooth', 'NODES')
_m.node_group = ng_auto_smooth
_gi = [s.identifier for s in ng_auto_smooth.interface.items_tree if s.item_type == 'SOCKET' and s.in_out == 'INPUT']
_m[_gi[1]] = 1.082  # Angle

# ---- collection membership
col_collection_1.objects.link(ob_ac)

# ---- scene / render settings (as saved in the file)
scene.frame_start = 1; scene.frame_end = 250; scene.frame_set(0)
scene.render.engine = 'CYCLES'
scene.render.resolution_x = 1000
scene.render.resolution_y = 1000
scene.render.dither_intensity = 0.0
scene.cycles.samples = 200
scene.cycles.sampling_pattern = 'TABULATED_SOBOL'
scene.cycles.light_sampling_threshold = 0.0
scene.cycles.use_adaptive_sampling = False
scene.cycles.use_light_tree = False
scene.cycles.caustics_reflective = False
scene.cycles.caustics_refractive = False
scene.cycles.blur_glossy = 0.0
scene.cycles.max_bounces = 2
scene.cycles.pixel_filter_type = 'GAUSSIAN'
scene.cycles.sample_clamp_indirect = 0.0
scene.view_settings.view_transform = 'Standard'
bpy.context.view_layer.update()

# ---- added for rendering (the .blend has no active camera): camera
cam_auto = bpy.data.cameras.new('AutoCamera')
cam_auto.lens = 50.0
cam_auto.sensor_width = 36.0
cam_auto.clip_end = 1000.0
ob_auto_camera = bpy.data.objects.new('AutoCamera', cam_auto)
scene.collection.objects.link(ob_auto_camera)
ob_auto_camera.location = (1.47863, -1.50455, 1.1451)
ob_auto_camera.rotation_euler = (1.09748, -7.21219e-08, 0.694738)
scene.camera = ob_auto_camera
bpy.context.view_layer.update()
